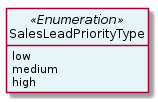

The diagram above was rendered by PlantUML. Its source (embedded in the PNG):
@startuml
hide circle
hide methods
hide stereotype
show <<Enumeration>> stereotype
skinparam class {
   BackgroundColor<<Enumeration>> #E6F5F7
   BackgroundColor<<Ref>> #FFFFE0
   BackgroundColor<<Pivot>> #FFFFFFF
   BackgroundColor<<SimpleType>> #E2F0DA
   BackgroundColor #FCF2E3
}

class SalesLeadPriorityType <<Enumeration>> {
    low
    medium
    high
}


@enduml